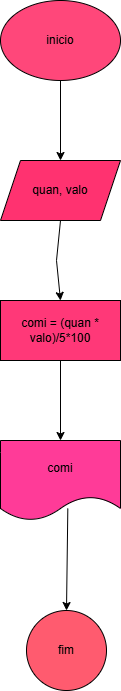

The diagram above was exported from draw.io. Its source (the exported page's mxGraphModel, read from the mxfile embedded in the PNG):
<mxGraphModel dx="794" dy="454" grid="1" gridSize="10" guides="1" tooltips="1" connect="1" arrows="1" fold="1" page="1" pageScale="1" pageWidth="827" pageHeight="1169" math="0" shadow="0">
  <root>
    <mxCell id="0" />
    <mxCell id="1" parent="0" />
    <mxCell id="vXPkacfwc3xzyp1ddr6F-2" value="quan, valo" style="shape=parallelogram;perimeter=parallelogramPerimeter;whiteSpace=wrap;html=1;fixedSize=1;fillColor=light-dark(#FF3270,var(--ge-dark-color, #121212));" vertex="1" parent="1">
      <mxGeometry x="354" y="160" width="120" height="60" as="geometry" />
    </mxCell>
    <mxCell id="vXPkacfwc3xzyp1ddr6F-3" value="comi = (quan * valo)/5*100" style="rounded=0;whiteSpace=wrap;html=1;fillColor=light-dark(#FF3878,var(--ge-dark-color, #121212));" vertex="1" parent="1">
      <mxGeometry x="354" y="300" width="120" height="60" as="geometry" />
    </mxCell>
    <mxCell id="vXPkacfwc3xzyp1ddr6F-4" value="comi" style="shape=document;whiteSpace=wrap;html=1;boundedLbl=1;fillColor=light-dark(#FF3B98,var(--ge-dark-color, #121212));" vertex="1" parent="1">
      <mxGeometry x="354" y="440" width="120" height="80" as="geometry" />
    </mxCell>
    <mxCell id="vXPkacfwc3xzyp1ddr6F-5" value="fim" style="ellipse;whiteSpace=wrap;html=1;aspect=fixed;fillColor=light-dark(#FF5B6F,var(--ge-dark-color, #121212));" vertex="1" parent="1">
      <mxGeometry x="380" y="610" width="80" height="80" as="geometry" />
    </mxCell>
    <mxCell id="vXPkacfwc3xzyp1ddr6F-6" value="" style="endArrow=classic;html=1;rounded=0;exitX=0.5;exitY=1;exitDx=0;exitDy=0;" edge="1" parent="1" source="vXPkacfwc3xzyp1ddr6F-1">
      <mxGeometry width="50" height="50" relative="1" as="geometry">
        <mxPoint x="398" y="-40" as="sourcePoint" />
        <mxPoint x="414" y="160" as="targetPoint" />
        <Array as="points" />
      </mxGeometry>
    </mxCell>
    <mxCell id="vXPkacfwc3xzyp1ddr6F-7" value="" style="endArrow=classic;html=1;rounded=0;exitX=0.5;exitY=1;exitDx=0;exitDy=0;" edge="1" parent="1" source="vXPkacfwc3xzyp1ddr6F-2">
      <mxGeometry width="50" height="50" relative="1" as="geometry">
        <mxPoint x="380" y="420" as="sourcePoint" />
        <mxPoint x="414" y="300" as="targetPoint" />
        <Array as="points">
          <mxPoint x="410" y="260" />
        </Array>
      </mxGeometry>
    </mxCell>
    <mxCell id="vXPkacfwc3xzyp1ddr6F-8" value="" style="endArrow=classic;html=1;rounded=0;entryX=0.5;entryY=0;entryDx=0;entryDy=0;exitX=0.5;exitY=1;exitDx=0;exitDy=0;" edge="1" parent="1" source="vXPkacfwc3xzyp1ddr6F-3" target="vXPkacfwc3xzyp1ddr6F-4">
      <mxGeometry width="50" height="50" relative="1" as="geometry">
        <mxPoint x="380" y="470" as="sourcePoint" />
        <mxPoint x="430" y="420" as="targetPoint" />
      </mxGeometry>
    </mxCell>
    <mxCell id="vXPkacfwc3xzyp1ddr6F-10" value="" style="endArrow=classic;html=1;rounded=0;entryX=0.5;entryY=0;entryDx=0;entryDy=0;exitX=0.561;exitY=0.85;exitDx=0;exitDy=0;exitPerimeter=0;" edge="1" parent="1" source="vXPkacfwc3xzyp1ddr6F-4" target="vXPkacfwc3xzyp1ddr6F-5">
      <mxGeometry width="50" height="50" relative="1" as="geometry">
        <mxPoint x="380" y="650" as="sourcePoint" />
        <mxPoint x="430" y="600" as="targetPoint" />
      </mxGeometry>
    </mxCell>
    <mxCell id="vXPkacfwc3xzyp1ddr6F-1" value="inicio" style="ellipse;whiteSpace=wrap;html=1;fillColor=light-dark(#FF477A,var(--ge-dark-color, #121212));" vertex="1" parent="1">
      <mxGeometry x="354" width="120" height="80" as="geometry" />
    </mxCell>
  </root>
</mxGraphModel>